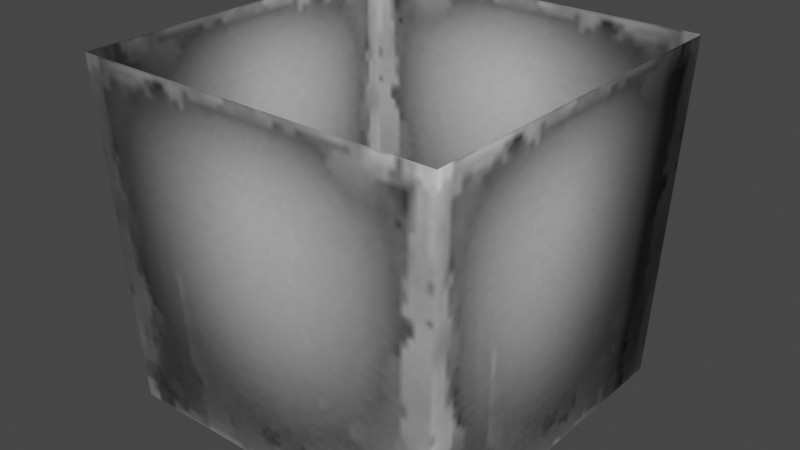 # Source: gaslamp_lantern.blend  (saved by Blender 3.4.6; exported with 4.5.12 LTS)
import bpy
from mathutils import Matrix  # noqa: F401  (used for matrix-valued properties, if any)

bpy.ops.wm.read_factory_settings(use_empty=True)
scene = bpy.context.scene
scene.name = 'Scene'

# ---- collections
col_collection = bpy.data.collections.new('Collection'); scene.collection.children.link(col_collection)

# ---- images (referenced by path relative to the original .blend; pixels are not part of the script)
import os
ASSET_DIR = os.environ.get("B2B_ASSET_DIR", "")  # directory of the original .blend (textures are referenced by path, not embedded)
HERE = os.path.dirname(os.path.abspath(__file__))  # packed textures are extracted next to this script under _unpacked/

def load_image(name, relpath, width, height, colorspace="sRGB"):
    """Load a texture the original file referenced (path relative to the .blend, or extracted next to this script)."""
    p = next((c for c in (os.path.join(HERE, relpath), os.path.join(ASSET_DIR, relpath)) if relpath and os.path.exists(c)), "")
    if p:
        img = bpy.data.images.load(p, check_existing=True)
        img.name = name
    else:  # same state as the original file: an image datablock whose file is absent (Cycles renders it pink)
        img = bpy.data.images.new(name, width, height)
        img.source = "FILE"
        img.filepath = "//" + (relpath or name)
    img.colorspace_settings.name = colorspace
    return img
img_image_0 = load_image('Image_0', '_unpacked/Image_0.151da0f3.png', 64, 64, 'sRGB')
img_image_1 = load_image('Image_1', '_unpacked/Image_1.b76e957f.png', 32, 32, 'sRGB')

# ---- materials (node trees are filled in below, after node groups)
mat_gaslamp_01_glass_mask = bpy.data.materials.new('gaslamp_01_glass_mask')
mat_gaslamp_01_glass_mask.use_backface_culling = True
mat_gaslamp_01_glass_mask.use_transparent_shadow = False
mat_lightbulb = bpy.data.materials.new('lightbulb')
mat_lightbulb.use_backface_culling = True
mat_lightbulb.use_transparent_shadow = False

# ---- material node trees
mat_gaslamp_01_glass_mask.use_nodes = True; mat_gaslamp_01_glass_mask.node_tree.nodes.clear()
_N = mat_gaslamp_01_glass_mask.node_tree.nodes; _L = mat_gaslamp_01_glass_mask.node_tree.links
n0 = _N.new('ShaderNodeBsdfPrincipled'); n0.name = 'Principled BSDF'; n0.location = (10, 300)
n0.distribution = 'GGX'
n0.subsurface_method = 'RANDOM_WALK_SKIN'
n0.inputs[2].default_value = 1.0
n0.inputs[27].default_value = (0.0, 0.0, 0.0, 1.0)
n0.inputs[28].default_value = 1.0
n1 = _N.new('ShaderNodeOutputMaterial'); n1.name = 'Material Output'; n1.location = (320, 270)
n2 = _N.new('ShaderNodeTexImage'); n2.name = 'Image Texture'; n2.location = (-440, 210)
n2.label = 'BASE COLOR'
n2.image = img_image_0
_L.new(n0.outputs[0], n1.inputs[0])
_L.new(n2.outputs[0], n0.inputs[0])
_L.new(n2.outputs[1], n0.inputs[4])
n1.is_active_output = True
mat_lightbulb.use_nodes = True; mat_lightbulb.node_tree.nodes.clear()
_N = mat_lightbulb.node_tree.nodes; _L = mat_lightbulb.node_tree.links
n0 = _N.new('ShaderNodeBsdfPrincipled'); n0.name = 'Principled BSDF'; n0.location = (10, 300)
n0.distribution = 'GGX'
n0.subsurface_method = 'RANDOM_WALK_SKIN'
n0.inputs[2].default_value = 1.0
n0.inputs[27].default_value = (0.0, 0.0, 0.0, 1.0)
n0.inputs[28].default_value = 1.0
n1 = _N.new('ShaderNodeOutputMaterial'); n1.name = 'Material Output'; n1.location = (320, 270)
n2 = _N.new('ShaderNodeTexImage'); n2.name = 'Image Texture'; n2.location = (-440, 210)
n2.label = 'BASE COLOR'
n2.image = img_image_1
_L.new(n0.outputs[0], n1.inputs[0])
_L.new(n2.outputs[0], n0.inputs[0])
_L.new(n2.outputs[1], n0.inputs[4])
n1.is_active_output = True

# ---- world
world_world = bpy.data.worlds.new('World'); scene.world = world_world
world_world.use_nodes = True; world_world.node_tree.nodes.clear()
_N = world_world.node_tree.nodes; _L = world_world.node_tree.links
n0 = _N.new('ShaderNodeOutputWorld'); n0.name = 'World Output'; n0.location = (300, 300)
n1 = _N.new('ShaderNodeBackground'); n1.name = 'Background'; n1.location = (10, 300)
n1.inputs[0].default_value = (0.05088, 0.05088, 0.05088, 1.0)
_L.new(n1.outputs[0], n0.inputs[0])
n0.is_active_output = True
world_world.color = (0.05088, 0.05088, 0.05088)
world_world.use_sun_shadow = False
world_world.sun_shadow_jitter_overblur = 0.0

# ---- meshes
me_rsrc_world_prop_manor_gaslamp_part_gaslamp_lantern_high_meshnod = bpy.data.meshes.new('rsrc.world.prop.manor.gaslamp.part_gaslamp_lantern_high-MeshNod')
me_rsrc_world_prop_manor_gaslamp_part_gaslamp_lantern_high_meshnod.from_pydata([(-0.2391, 0.016, 0.2391), (-0.2577, -0.466, 0.2577), (0.2577, -0.466, 0.2577), (0.2391, 0.016, 0.2391), (0.2391, 0.016, 0.2391), (0.2577, -0.466, 0.2577), (0.2577, -0.466, -0.2577), (0.2391, 0.016, -0.2391), (0.2391, 0.016, -0.2391), (0.2577, -0.466, -0.2577), (-0.2577, -0.466, -0.2577), (-0.2391, 0.016, -0.2391), (-0.2391, 0.016, -0.2391), (-0.2577, -0.466, -0.2577), (-0.2577, -0.466, 0.2577), (-0.2391, 0.016, 0.2391)], [], [(0, 1, 2), (2, 3, 0), (4, 5, 6), (6, 7, 4), (8, 9, 10), (10, 11, 8), (12, 13, 14), (14, 15, 12)])
me_rsrc_world_prop_manor_gaslamp_part_gaslamp_lantern_high_meshnod.polygons.foreach_set('use_smooth', [True] * 8)
_uv = me_rsrc_world_prop_manor_gaslamp_part_gaslamp_lantern_high_meshnod.uv_layers.new(name='UVMap')
_uv.uv.foreach_set('vector', [1.0, 0.0, 1.0, 1.0, 0.0, 1.0, 0.0, 1.0, 0.0, 0.0, 1.0, 0.0, 1.0, 0.0, 1.0, 1.0, 0.0, 1.0, 0.0, 1.0, 0.0, 0.0, 1.0, 0.0, 1.0, 0.0, 1.0, 1.0, 0.0, 1.0, 0.0, 1.0, 0.0, 0.0, 1.0, 0.0, 1.0, 0.0, 1.0, 1.0, 0.0, 1.0, 0.0, 1.0, 0.0, 0.0, 1.0, 0.0])
me_rsrc_world_prop_manor_gaslamp_part_gaslamp_lantern_high_meshnod.materials.append(mat_gaslamp_01_glass_mask)
me_rsrc_world_prop_manor_gaslamp_part_gaslamp_lantern_high_meshnod.update()
me_rsrc_world_prop_manor_gaslamp_part_gaslamp_lantern_high_meshnod.normals_split_custom_set([tuple(v) for v in zip(*[iter([-0.7061, 0.05464, 0.706, -0.7061, 0.05452, 0.706, 0.7061, 0.05454, 0.7061, 0.7061, 0.05454, 0.7061, 0.7061, 0.05461, 0.706, -0.7061, 0.05464, 0.706, 0.706, 0.05464, 0.7061, 0.706, 0.05452, 0.7061, 0.7061, 0.05454, -0.7061, 0.7061, 0.05454, -0.7061, 0.706, 0.05461, -0.7061, 0.706, 0.05464, 0.7061, 0.7061, 0.05464, -0.706, 0.7061, 0.05452, -0.706, -0.7061, 0.05454, -0.7061, -0.7061, 0.05454, -0.7061, -0.7061, 0.05461, -0.706, 0.7061, 0.05464, -0.706, -0.706, 0.05464, -0.7061, -0.706, 0.05452, -0.7061, -0.7061, 0.05454, 0.7061, -0.7061, 0.05454, 0.7061, -0.706, 0.05461, 0.7061, -0.706, 0.05464, -0.7061])] * 3)])
me_rsrc_particle_mesh_plane_plane_1unit_mesh_0 = bpy.data.meshes.new('rsrc.particle.mesh.plane.plane_1unit-Mesh[0]')
me_rsrc_particle_mesh_plane_plane_1unit_mesh_0.from_pydata([(-0.5, 0.0, 0.5), (-0.5, 0.0, -0.5), (0.5, 0.0, 0.5), (0.5, 0.0, -0.5)], [], [(0, 1, 2), (3, 2, 1)])
_uv = me_rsrc_particle_mesh_plane_plane_1unit_mesh_0.uv_layers.new(name='UVMap')
_uv.uv.foreach_set('vector', [0.0004997, 0.9995, 0.0004995, 0.0004997, 0.9995, 0.9995, 0.9995, 0.0004995, 0.9995, 0.9995, 0.0004995, 0.0004997])
me_rsrc_particle_mesh_plane_plane_1unit_mesh_0.materials.append(mat_lightbulb)
me_rsrc_particle_mesh_plane_plane_1unit_mesh_0.update()
me_rsrc_particle_mesh_plane_plane_1unit_mesh_0.normals_split_custom_set([tuple(v) for v in zip(*[iter([0.0, -1.0, 0.0, 0.0, -1.0, 0.0, 0.0, -1.0, 0.0, 0.0, -1.0, 0.0, 0.0, -1.0, 0.0, 0.0, -1.0, 0.0])] * 3)])

# ---- objects
ob_gaslamp_part_gaslamp_lantern_high_meshnodes__gaslamp_lantern = bpy.data.objects.new('gaslamp.part_gaslamp_lantern_high-MeshNodes["gaslamp_lantern"]', me_rsrc_world_prop_manor_gaslamp_part_gaslamp_lantern_high_meshnod)
ob_gaslamp_part_gaslamp_lantern_high_nodes__node_bulb = bpy.data.objects.new('gaslamp.part_gaslamp_lantern_high-Nodes["node_bulb"]', None)
ob_plane_plane_1unit_mesh_0 = bpy.data.objects.new('plane.plane_1unit-Mesh[0]', me_rsrc_particle_mesh_plane_plane_1unit_mesh_0)

# ---- transforms, parenting, visibility, modifiers, constraints
ob_gaslamp_part_gaslamp_lantern_high_meshnodes__gaslamp_lantern.location = (0.0, 0.0, 0.0)
ob_gaslamp_part_gaslamp_lantern_high_meshnodes__gaslamp_lantern.rotation_mode = 'QUATERNION'
ob_gaslamp_part_gaslamp_lantern_high_meshnodes__gaslamp_lantern.rotation_quaternion = (0.7071, -0.7071, -1.57e-16, -9.358e-24)
ob_gaslamp_part_gaslamp_lantern_high_nodes__node_bulb.location = (-3.997e-17, -7.451e-08, 0.18)
ob_gaslamp_part_gaslamp_lantern_high_nodes__node_bulb.rotation_mode = 'QUATERNION'
ob_gaslamp_part_gaslamp_lantern_high_nodes__node_bulb.rotation_quaternion = (0.7071, -0.7071, -1.57e-16, -9.358e-24)
ob_gaslamp_part_gaslamp_lantern_high_nodes__node_bulb.empty_display_size = 0.001
ob_plane_plane_1unit_mesh_0.parent = ob_gaslamp_part_gaslamp_lantern_high_nodes__node_bulb
ob_plane_plane_1unit_mesh_0.location = (0.0, 0.0, 0.0)
ob_plane_plane_1unit_mesh_0.rotation_mode = 'QUATERNION'
ob_plane_plane_1unit_mesh_0.rotation_quaternion = (1.0, 0.0, 0.0, 0.0)
ob_plane_plane_1unit_mesh_0.scale = (0.333, 0.333, 0.333)

# ---- collection membership
scene.collection.objects.link(ob_gaslamp_part_gaslamp_lantern_high_meshnodes__gaslamp_lantern)
scene.collection.objects.link(ob_gaslamp_part_gaslamp_lantern_high_nodes__node_bulb)
scene.collection.objects.link(ob_plane_plane_1unit_mesh_0)

# ---- scene / render settings (as saved in the file)
scene.frame_start = 1; scene.frame_end = 250; scene.frame_set(1)
scene.render.engine = 'BLENDER_EEVEE_NEXT'
scene.cycles.sampling_pattern = 'TABULATED_SOBOL'
scene.cycles.use_light_tree = False
scene.view_settings.view_transform = 'Filmic'
bpy.context.view_layer.update()

# ---- added for rendering (the .blend has no active camera and no usable light): camera, sun
cam_auto = bpy.data.cameras.new('AutoCamera')
cam_auto.lens = 50.0
cam_auto.sensor_width = 36.0
cam_auto.clip_end = 1000.0
ob_auto_camera = bpy.data.objects.new('AutoCamera', cam_auto)
scene.collection.objects.link(ob_auto_camera)
ob_auto_camera.location = (0.808532, -0.970239, 0.871826)
ob_auto_camera.rotation_euler = (1.09748, -7.21219e-08, 0.694738)
scene.camera = ob_auto_camera
light_auto_sun = bpy.data.lights.new('AutoSun', 'SUN')
light_auto_sun.energy = 3.0
light_auto_sun.angle = 0.0523599
ob_auto_sun = bpy.data.objects.new('AutoSun', light_auto_sun)
scene.collection.objects.link(ob_auto_sun)
ob_auto_sun.rotation_euler = (0.872665, 0.174533, 0.523599)
bpy.context.view_layer.update()
